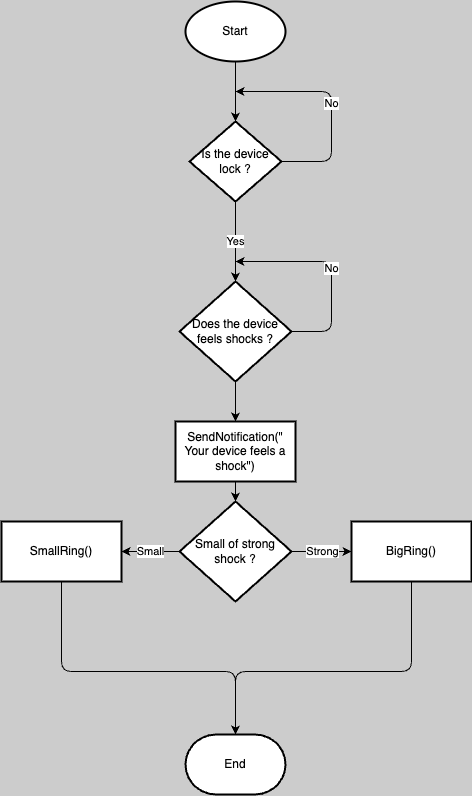

The diagram above was exported from draw.io. Its source (the exported page's mxGraphModel, read from the mxfile embedded in the PNG):
<mxGraphModel dx="399" dy="1021" grid="1" gridSize="10" guides="1" tooltips="1" connect="1" arrows="1" fold="1" page="1" pageScale="1" pageWidth="827" pageHeight="1169" background="#CCCCCC" math="0" shadow="0">
  <root>
    <mxCell id="0" />
    <mxCell id="1" parent="0" />
    <mxCell id="5" value="" style="edgeStyle=none;html=1;" edge="1" parent="1" source="2" target="4">
      <mxGeometry relative="1" as="geometry" />
    </mxCell>
    <mxCell id="2" value="Start" style="strokeWidth=2;html=1;shape=mxgraph.flowchart.start_1;whiteSpace=wrap;" vertex="1" parent="1">
      <mxGeometry x="364" y="10" width="100" height="60" as="geometry" />
    </mxCell>
    <mxCell id="6" value="No" style="edgeStyle=none;html=1;exitX=1;exitY=0.5;exitDx=0;exitDy=0;" edge="1" parent="1" source="4">
      <mxGeometry relative="1" as="geometry">
        <mxPoint x="414" y="100" as="targetPoint" />
        <Array as="points">
          <mxPoint x="510" y="170" />
          <mxPoint x="510" y="100" />
        </Array>
      </mxGeometry>
    </mxCell>
    <mxCell id="11" value="Yes" style="edgeStyle=none;html=1;" edge="1" parent="1" source="4" target="10">
      <mxGeometry relative="1" as="geometry" />
    </mxCell>
    <mxCell id="4" value="Is the device lock ?" style="rhombus;whiteSpace=wrap;html=1;strokeWidth=2;" vertex="1" parent="1">
      <mxGeometry x="368" y="130" width="92" height="80" as="geometry" />
    </mxCell>
    <mxCell id="12" value="No" style="edgeStyle=none;html=1;exitX=1;exitY=0.5;exitDx=0;exitDy=0;" edge="1" parent="1" source="10">
      <mxGeometry relative="1" as="geometry">
        <mxPoint x="414" y="270" as="targetPoint" />
        <Array as="points">
          <mxPoint x="510" y="340" />
          <mxPoint x="510" y="270" />
        </Array>
      </mxGeometry>
    </mxCell>
    <mxCell id="18" value="" style="edgeStyle=none;html=1;" edge="1" parent="1" source="10" target="17">
      <mxGeometry relative="1" as="geometry" />
    </mxCell>
    <mxCell id="10" value="Does the device feels shocks ?" style="rhombus;whiteSpace=wrap;html=1;strokeWidth=2;" vertex="1" parent="1">
      <mxGeometry x="358" y="290" width="112" height="100" as="geometry" />
    </mxCell>
    <mxCell id="15" value="End" style="strokeWidth=2;html=1;shape=mxgraph.flowchart.terminator;whiteSpace=wrap;" vertex="1" parent="1">
      <mxGeometry x="364" y="743" width="100" height="60" as="geometry" />
    </mxCell>
    <mxCell id="20" value="" style="edgeStyle=none;html=1;" edge="1" parent="1" source="17" target="19">
      <mxGeometry relative="1" as="geometry" />
    </mxCell>
    <mxCell id="17" value="SendNotification(&quot;&lt;br&gt;Your device feels a shock&quot;)" style="whiteSpace=wrap;html=1;strokeWidth=2;" vertex="1" parent="1">
      <mxGeometry x="354" y="430" width="120" height="60" as="geometry" />
    </mxCell>
    <mxCell id="22" value="Small" style="edgeStyle=none;html=1;" edge="1" parent="1" source="19" target="21">
      <mxGeometry relative="1" as="geometry" />
    </mxCell>
    <mxCell id="24" value="Strong" style="edgeStyle=none;html=1;" edge="1" parent="1" source="19" target="23">
      <mxGeometry relative="1" as="geometry" />
    </mxCell>
    <mxCell id="19" value="Small of strong shock ?" style="rhombus;whiteSpace=wrap;html=1;strokeWidth=2;" vertex="1" parent="1">
      <mxGeometry x="358" y="510" width="112" height="100" as="geometry" />
    </mxCell>
    <mxCell id="25" style="edgeStyle=none;html=1;entryX=0.5;entryY=0;entryDx=0;entryDy=0;entryPerimeter=0;" edge="1" parent="1" source="21" target="15">
      <mxGeometry relative="1" as="geometry">
        <Array as="points">
          <mxPoint x="240" y="680" />
          <mxPoint x="414" y="680" />
        </Array>
      </mxGeometry>
    </mxCell>
    <mxCell id="21" value="SmallRing()" style="whiteSpace=wrap;html=1;strokeWidth=2;" vertex="1" parent="1">
      <mxGeometry x="180" y="530" width="120" height="60" as="geometry" />
    </mxCell>
    <mxCell id="26" style="edgeStyle=none;html=1;entryX=0.5;entryY=0;entryDx=0;entryDy=0;entryPerimeter=0;" edge="1" parent="1" source="23" target="15">
      <mxGeometry relative="1" as="geometry">
        <Array as="points">
          <mxPoint x="590" y="680" />
          <mxPoint x="414" y="680" />
        </Array>
      </mxGeometry>
    </mxCell>
    <mxCell id="23" value="BigRing()" style="whiteSpace=wrap;html=1;strokeWidth=2;" vertex="1" parent="1">
      <mxGeometry x="530" y="530" width="120" height="60" as="geometry" />
    </mxCell>
  </root>
</mxGraphModel>